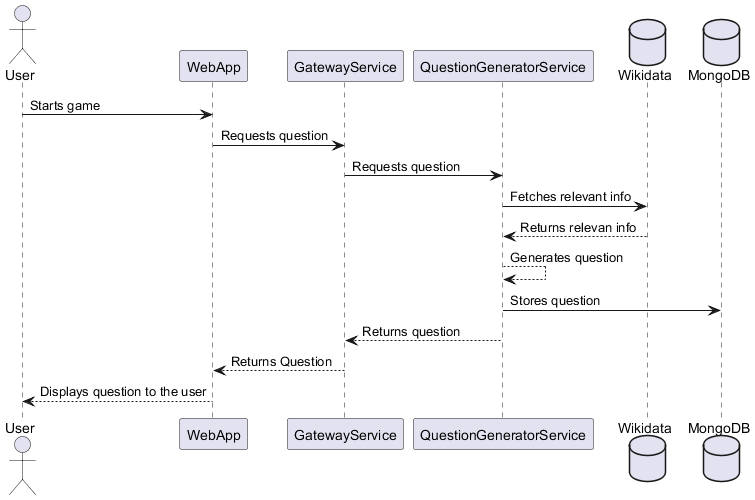

The diagram above was rendered by PlantUML. Its source (embedded in the PNG):
@startuml

actor User
participant WebApp
participant GatewayService
participant QuestionGeneratorService
database Wikidata
database MongoDB

User -> WebApp: Starts game
WebApp -> GatewayService: Requests question
GatewayService -> QuestionGeneratorService: Requests question
QuestionGeneratorService -> Wikidata: Fetches relevant info
Wikidata --> QuestionGeneratorService: Returns relevan info
QuestionGeneratorService --> QuestionGeneratorService: Generates question
QuestionGeneratorService -> MongoDB: Stores question
QuestionGeneratorService --> GatewayService: Returns question
GatewayService --> WebApp: Returns Question
WebApp --> User: Displays question to the user

@enduml